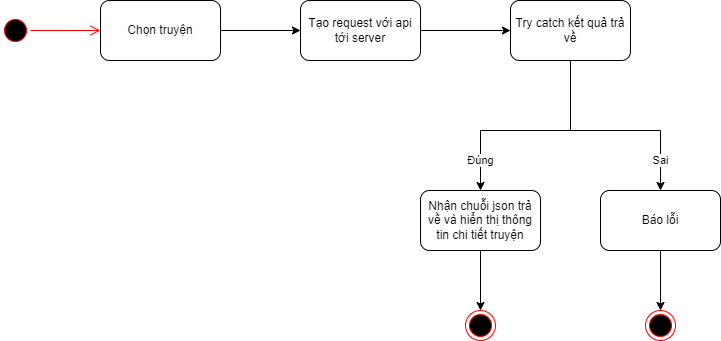

The diagram above was exported from draw.io. Its source (the exported page's mxGraphModel, read from the mxfile embedded in the PNG):
<mxGraphModel dx="1100" dy="742" grid="1" gridSize="10" guides="1" tooltips="1" connect="1" arrows="1" fold="1" page="1" pageScale="1" pageWidth="850" pageHeight="1100" math="0" shadow="0">
  <root>
    <mxCell id="0" />
    <mxCell id="1" parent="0" />
    <mxCell id="2" value="" style="ellipse;html=1;shape=endState;fillColor=#000000;strokeColor=#ff0000;" parent="1" vertex="1">
      <mxGeometry x="695" y="430" width="30" height="30" as="geometry" />
    </mxCell>
    <mxCell id="22" value="" style="edgeStyle=none;html=1;" parent="1" source="4" target="6" edge="1">
      <mxGeometry relative="1" as="geometry" />
    </mxCell>
    <mxCell id="4" value="Chọn truyện" style="rounded=1;whiteSpace=wrap;html=1;" parent="1" vertex="1">
      <mxGeometry x="150" y="120" width="120" height="60" as="geometry" />
    </mxCell>
    <mxCell id="23" value="" style="edgeStyle=none;html=1;" parent="1" source="6" target="7" edge="1">
      <mxGeometry relative="1" as="geometry" />
    </mxCell>
    <mxCell id="6" value="Tạo request với api tới server" style="rounded=1;whiteSpace=wrap;html=1;" parent="1" vertex="1">
      <mxGeometry x="350" y="120" width="120" height="60" as="geometry" />
    </mxCell>
    <mxCell id="7" value="Try catch kết quả trả về" style="rounded=1;whiteSpace=wrap;html=1;" parent="1" vertex="1">
      <mxGeometry x="560" y="120" width="120" height="60" as="geometry" />
    </mxCell>
    <mxCell id="17" value="" style="edgeStyle=none;html=1;" parent="1" source="10" target="2" edge="1">
      <mxGeometry relative="1" as="geometry" />
    </mxCell>
    <mxCell id="10" value="Báo lỗi" style="rounded=1;whiteSpace=wrap;html=1;" parent="1" vertex="1">
      <mxGeometry x="650" y="310" width="120" height="60" as="geometry" />
    </mxCell>
    <mxCell id="12" value="" style="endArrow=none;html=1;entryX=0.5;entryY=1;entryDx=0;entryDy=0;" parent="1" target="7" edge="1">
      <mxGeometry width="50" height="50" relative="1" as="geometry">
        <mxPoint x="620" y="250" as="sourcePoint" />
        <mxPoint x="450" y="310" as="targetPoint" />
      </mxGeometry>
    </mxCell>
    <mxCell id="13" value="" style="endArrow=none;html=1;" parent="1" edge="1">
      <mxGeometry width="50" height="50" relative="1" as="geometry">
        <mxPoint x="530" y="250" as="sourcePoint" />
        <mxPoint x="710" y="250" as="targetPoint" />
      </mxGeometry>
    </mxCell>
    <mxCell id="14" value="Sai" style="endArrow=classic;html=1;entryX=0.5;entryY=0;entryDx=0;entryDy=0;" parent="1" target="10" edge="1">
      <mxGeometry width="50" height="50" relative="1" as="geometry">
        <mxPoint x="710" y="250" as="sourcePoint" />
        <mxPoint x="450" y="310" as="targetPoint" />
      </mxGeometry>
    </mxCell>
    <mxCell id="19" value="" style="edgeStyle=none;html=1;" parent="1" source="15" target="18" edge="1">
      <mxGeometry relative="1" as="geometry" />
    </mxCell>
    <mxCell id="15" value="Nhận chuỗi json trả về và hiển thị thông tin chi tiết truyện" style="rounded=1;whiteSpace=wrap;html=1;" parent="1" vertex="1">
      <mxGeometry x="470" y="310" width="120" height="60" as="geometry" />
    </mxCell>
    <mxCell id="16" value="Đúng" style="endArrow=classic;html=1;entryX=0.5;entryY=0;entryDx=0;entryDy=0;" parent="1" target="15" edge="1">
      <mxGeometry width="50" height="50" relative="1" as="geometry">
        <mxPoint x="530" y="250" as="sourcePoint" />
        <mxPoint x="410" y="360" as="targetPoint" />
      </mxGeometry>
    </mxCell>
    <mxCell id="18" value="" style="ellipse;html=1;shape=endState;fillColor=#000000;strokeColor=#ff0000;" parent="1" vertex="1">
      <mxGeometry x="515" y="430" width="30" height="30" as="geometry" />
    </mxCell>
    <mxCell id="20" value="" style="ellipse;html=1;shape=startState;fillColor=#000000;strokeColor=#ff0000;" parent="1" vertex="1">
      <mxGeometry x="50" y="135" width="30" height="30" as="geometry" />
    </mxCell>
    <mxCell id="21" value="" style="edgeStyle=orthogonalEdgeStyle;html=1;verticalAlign=bottom;endArrow=open;endSize=8;strokeColor=#ff0000;entryX=0;entryY=0.5;entryDx=0;entryDy=0;" parent="1" source="20" target="4" edge="1">
      <mxGeometry relative="1" as="geometry">
        <mxPoint x="45" y="230" as="targetPoint" />
      </mxGeometry>
    </mxCell>
  </root>
</mxGraphModel>